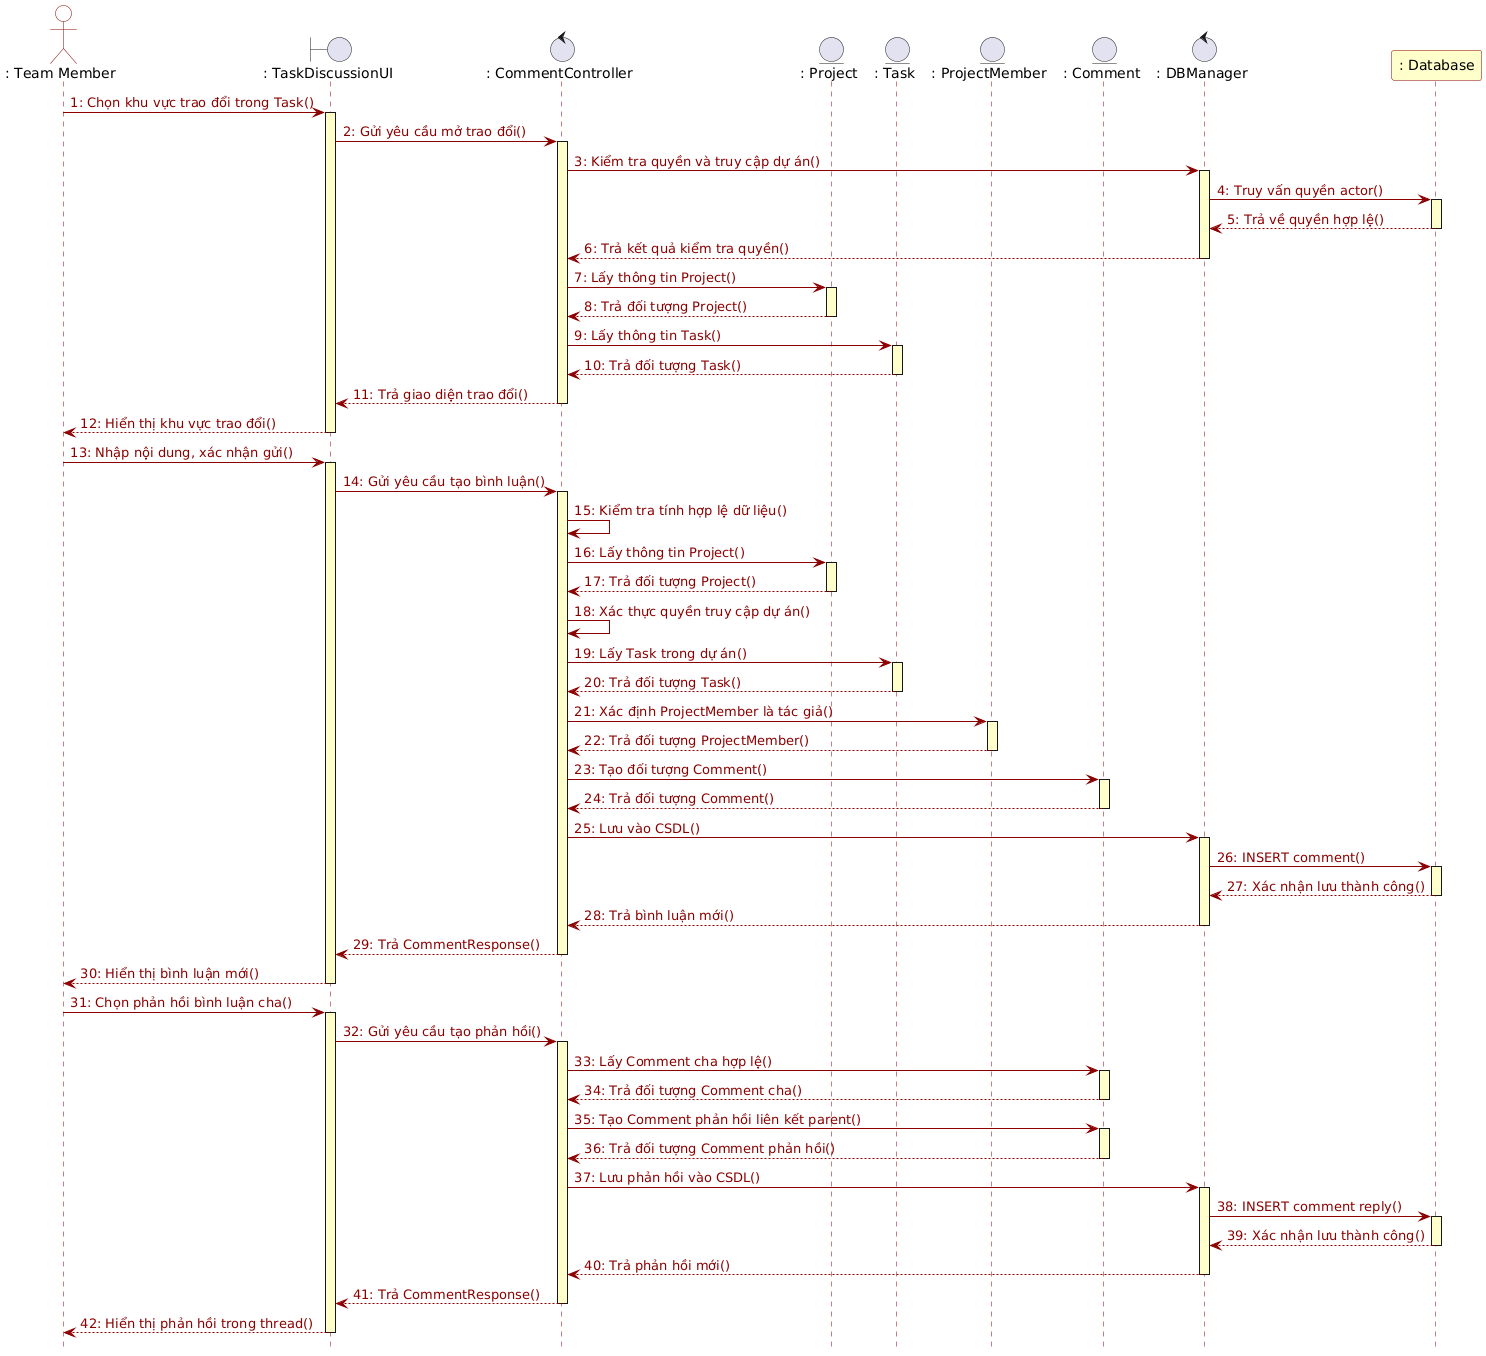

The diagram above was rendered by PlantUML. Its source (embedded in the PNG):
@startuml
hide footbox
skinparam backgroundColor white
skinparam sequence {
    ArrowColor #8B0000
    ArrowFontColor #8B0000
    LifeLineBorderColor #8B0000
    LifeLineBackgroundColor #FFFFCC
    ParticipantBorderColor #8B0000
    ParticipantBackgroundColor white
    ActorBorderColor #8B0000
    ActorBackgroundColor white
    BoundaryBorderColor #8B0000
    BoundaryBackgroundColor white
    ControlBorderColor #8B0000
    ControlBackgroundColor white
    EntityBorderColor #8B0000
    EntityBackgroundColor white
}

actor ": Team Member" as Actor
boundary ": TaskDiscussionUI" as UI
control ": CommentController" as Ctrl
entity ": Project" as Proj
entity ": Task" as Task
entity ": ProjectMember" as PMember
entity ": Comment" as Comment
control ": DBManager" as DBM
participant ": Database" as DB #FFFFCC

Actor -> UI : 1: Chọn khu vực trao đổi trong Task()
activate UI
UI -> Ctrl : 2: Gửi yêu cầu mở trao đổi()
activate Ctrl
Ctrl -> DBM : 3: Kiểm tra quyền và truy cập dự án()
activate DBM
DBM -> DB : 4: Truy vấn quyền actor()
activate DB
DB --> DBM : 5: Trả về quyền hợp lệ()
deactivate DB
DBM --> Ctrl : 6: Trả kết quả kiểm tra quyền()
deactivate DBM

Ctrl -> Proj : 7: Lấy thông tin Project()
activate Proj
Proj --> Ctrl : 8: Trả đối tượng Project()
deactivate Proj
Ctrl -> Task : 9: Lấy thông tin Task()
activate Task
Task --> Ctrl : 10: Trả đối tượng Task()
deactivate Task
Ctrl --> UI : 11: Trả giao diện trao đổi()
deactivate Ctrl
UI --> Actor : 12: Hiển thị khu vực trao đổi()
deactivate UI

Actor -> UI : 13: Nhập nội dung, xác nhận gửi()
activate UI
UI -> Ctrl : 14: Gửi yêu cầu tạo bình luận()
activate Ctrl
Ctrl -> Ctrl : 15: Kiểm tra tính hợp lệ dữ liệu()
Ctrl -> Proj : 16: Lấy thông tin Project()
activate Proj
Proj --> Ctrl : 17: Trả đối tượng Project()
deactivate Proj
Ctrl -> Ctrl : 18: Xác thực quyền truy cập dự án()
Ctrl -> Task : 19: Lấy Task trong dự án()
activate Task
Task --> Ctrl : 20: Trả đối tượng Task()
deactivate Task
Ctrl -> PMember : 21: Xác định ProjectMember là tác giả()
activate PMember
PMember --> Ctrl : 22: Trả đối tượng ProjectMember()
deactivate PMember
Ctrl -> Comment : 23: Tạo đối tượng Comment()
activate Comment
Comment --> Ctrl : 24: Trả đối tượng Comment()
deactivate Comment

Ctrl -> DBM : 25: Lưu vào CSDL()
activate DBM
DBM -> DB : 26: INSERT comment()
activate DB
DB --> DBM : 27: Xác nhận lưu thành công()
deactivate DB
DBM --> Ctrl : 28: Trả bình luận mới()
deactivate DBM
Ctrl --> UI : 29: Trả CommentResponse()
deactivate Ctrl
UI --> Actor : 30: Hiển thị bình luận mới()
deactivate UI

Actor -> UI : 31: Chọn phản hồi bình luận cha()
activate UI
UI -> Ctrl : 32: Gửi yêu cầu tạo phản hồi()
activate Ctrl
Ctrl -> Comment : 33: Lấy Comment cha hợp lệ()
activate Comment
Comment --> Ctrl : 34: Trả đối tượng Comment cha()
deactivate Comment
Ctrl -> Comment : 35: Tạo Comment phản hồi liên kết parent()
activate Comment
Comment --> Ctrl : 36: Trả đối tượng Comment phản hồi()
deactivate Comment

Ctrl -> DBM : 37: Lưu phản hồi vào CSDL()
activate DBM
DBM -> DB : 38: INSERT comment reply()
activate DB
DB --> DBM : 39: Xác nhận lưu thành công()
deactivate DB
DBM --> Ctrl : 40: Trả phản hồi mới()
deactivate DBM
Ctrl --> UI : 41: Trả CommentResponse()
deactivate Ctrl
UI --> Actor : 42: Hiển thị phản hồi trong thread()
deactivate UI
@enduml